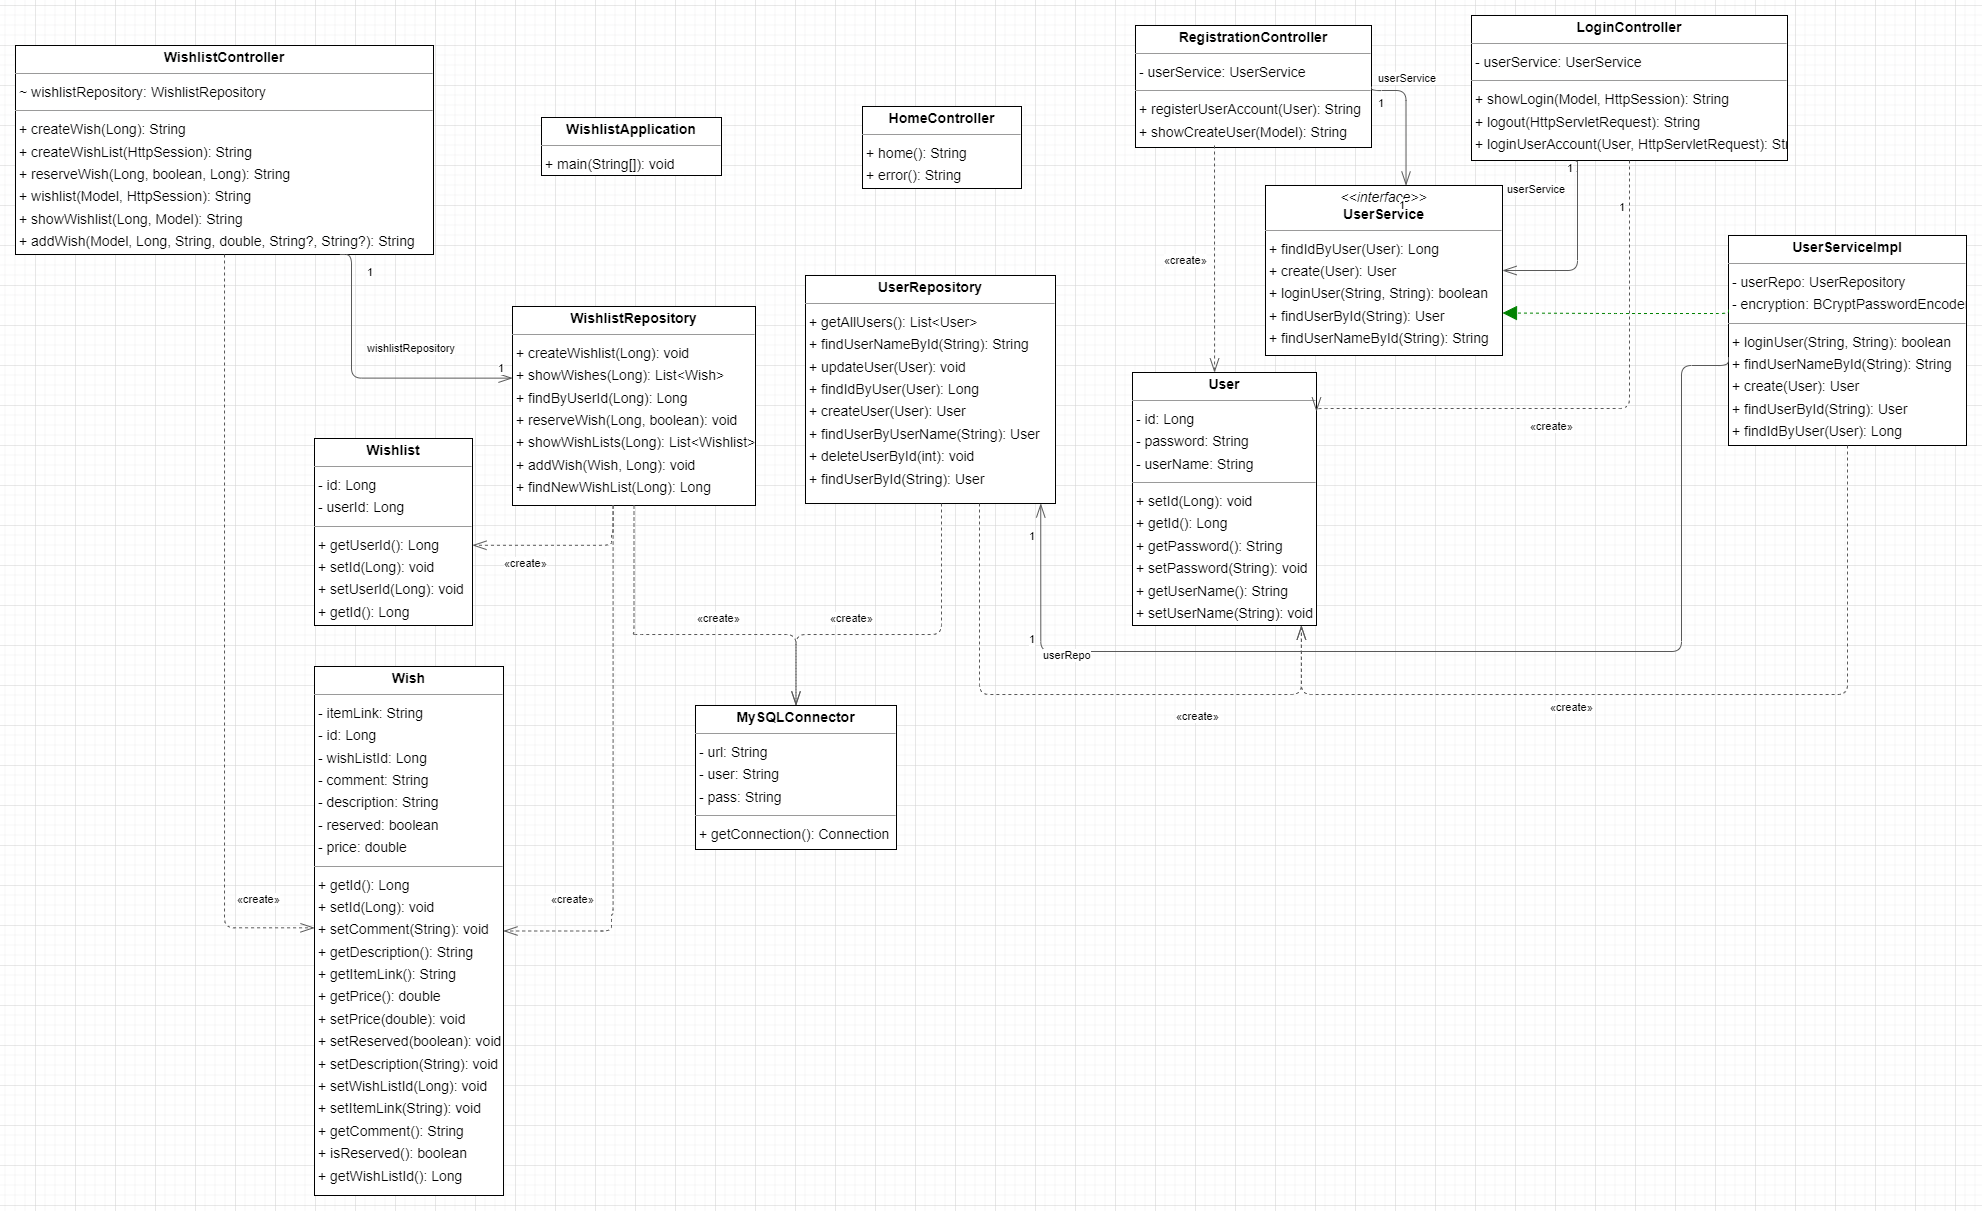

The diagram above was exported from draw.io. Its source (the exported page's mxGraphModel, read from the mxfile embedded in the PNG):
<mxGraphModel dx="2222" dy="1084" grid="1" gridSize="10" guides="1" tooltips="1" connect="1" arrows="1" fold="1" page="0" pageScale="1" pageWidth="827" pageHeight="1169" background="none" math="0" shadow="0">
  <root>
    <mxCell id="0" />
    <mxCell id="1" parent="0" />
    <mxCell id="node6" value="&lt;p style=&quot;margin:0px;margin-top:4px;text-align:center;&quot;&gt;&lt;b&gt;HomeController&lt;/b&gt;&lt;/p&gt;&lt;hr size=&quot;1&quot;/&gt;&lt;p style=&quot;margin:0 0 0 4px;line-height:1.6;&quot;&gt;+ home(): String&lt;br/&gt;+ error(): String&lt;/p&gt;" style="verticalAlign=top;align=left;overflow=fill;fontSize=14;fontFamily=Helvetica;html=1;rounded=0;shadow=0;comic=0;labelBackgroundColor=none;strokeWidth=1;" parent="1" vertex="1">
      <mxGeometry x="147" y="-299" width="159" height="82" as="geometry" />
    </mxCell>
    <mxCell id="node4" value="&lt;p style=&quot;margin:0px;margin-top:4px;text-align:center;&quot;&gt;&lt;b&gt;LoginController&lt;/b&gt;&lt;/p&gt;&lt;hr size=&quot;1&quot;/&gt;&lt;p style=&quot;margin:0 0 0 4px;line-height:1.6;&quot;&gt;- userService: UserService&lt;/p&gt;&lt;hr size=&quot;1&quot;/&gt;&lt;p style=&quot;margin:0 0 0 4px;line-height:1.6;&quot;&gt;+ showLogin(Model, HttpSession): String&lt;br/&gt;+ logout(HttpServletRequest): String&lt;br/&gt;+ loginUserAccount(User, HttpServletRequest): String&lt;/p&gt;" style="verticalAlign=top;align=left;overflow=fill;fontSize=14;fontFamily=Helvetica;html=1;rounded=0;shadow=0;comic=0;labelBackgroundColor=none;strokeWidth=1;" parent="1" vertex="1">
      <mxGeometry x="756" y="-390" width="316" height="145" as="geometry" />
    </mxCell>
    <mxCell id="node9" value="&lt;p style=&quot;margin:0px;margin-top:4px;text-align:center;&quot;&gt;&lt;b&gt;MySQLConnector&lt;/b&gt;&lt;/p&gt;&lt;hr size=&quot;1&quot;/&gt;&lt;p style=&quot;margin:0 0 0 4px;line-height:1.6;&quot;&gt;- url: String&lt;br/&gt;- user: String&lt;br/&gt;- pass: String&lt;/p&gt;&lt;hr size=&quot;1&quot;/&gt;&lt;p style=&quot;margin:0 0 0 4px;line-height:1.6;&quot;&gt;+ getConnection(): Connection&lt;/p&gt;" style="verticalAlign=top;align=left;overflow=fill;fontSize=14;fontFamily=Helvetica;html=1;rounded=0;shadow=0;comic=0;labelBackgroundColor=none;strokeWidth=1;" parent="1" vertex="1">
      <mxGeometry x="-20" y="300" width="201" height="144" as="geometry" />
    </mxCell>
    <mxCell id="node2" value="&lt;p style=&quot;margin:0px;margin-top:4px;text-align:center;&quot;&gt;&lt;b&gt;RegistrationController&lt;/b&gt;&lt;/p&gt;&lt;hr size=&quot;1&quot;/&gt;&lt;p style=&quot;margin:0 0 0 4px;line-height:1.6;&quot;&gt;- userService: UserService&lt;/p&gt;&lt;hr size=&quot;1&quot;/&gt;&lt;p style=&quot;margin:0 0 0 4px;line-height:1.6;&quot;&gt;+ registerUserAccount(User): String&lt;br/&gt;+ showCreateUser(Model): String&lt;/p&gt;" style="verticalAlign=top;align=left;overflow=fill;fontSize=14;fontFamily=Helvetica;html=1;rounded=0;shadow=0;comic=0;labelBackgroundColor=none;strokeWidth=1;" parent="1" vertex="1">
      <mxGeometry x="420" y="-380" width="236" height="122" as="geometry" />
    </mxCell>
    <mxCell id="node10" value="&lt;p style=&quot;margin:0px;margin-top:4px;text-align:center;&quot;&gt;&lt;b&gt;User&lt;/b&gt;&lt;/p&gt;&lt;hr size=&quot;1&quot;/&gt;&lt;p style=&quot;margin:0 0 0 4px;line-height:1.6;&quot;&gt;- id: Long&lt;br/&gt;- password: String&lt;br/&gt;- userName: String&lt;/p&gt;&lt;hr size=&quot;1&quot;/&gt;&lt;p style=&quot;margin:0 0 0 4px;line-height:1.6;&quot;&gt;+ setId(Long): void&lt;br/&gt;+ getId(): Long&lt;br/&gt;+ getPassword(): String&lt;br/&gt;+ setPassword(String): void&lt;br/&gt;+ getUserName(): String&lt;br/&gt;+ setUserName(String): void&lt;/p&gt;" style="verticalAlign=top;align=left;overflow=fill;fontSize=14;fontFamily=Helvetica;html=1;rounded=0;shadow=0;comic=0;labelBackgroundColor=none;strokeWidth=1;" parent="1" vertex="1">
      <mxGeometry x="417" y="-33" width="184" height="253" as="geometry" />
    </mxCell>
    <mxCell id="node11" value="&lt;p style=&quot;margin:0px;margin-top:4px;text-align:center;&quot;&gt;&lt;b&gt;UserRepository&lt;/b&gt;&lt;/p&gt;&lt;hr size=&quot;1&quot;/&gt;&lt;p style=&quot;margin:0 0 0 4px;line-height:1.6;&quot;&gt;+ getAllUsers(): List&amp;lt;User&amp;gt;&lt;br/&gt;+ findUserNameById(String): String&lt;br/&gt;+ updateUser(User): void&lt;br/&gt;+ findIdByUser(User): Long&lt;br/&gt;+ createUser(User): User&lt;br/&gt;+ findUserByUserName(String): User&lt;br/&gt;+ deleteUserById(int): void&lt;br/&gt;+ findUserById(String): User&lt;/p&gt;" style="verticalAlign=top;align=left;overflow=fill;fontSize=14;fontFamily=Helvetica;html=1;rounded=0;shadow=0;comic=0;labelBackgroundColor=none;strokeWidth=1;" parent="1" vertex="1">
      <mxGeometry x="90" y="-130" width="250" height="228" as="geometry" />
    </mxCell>
    <mxCell id="node0" value="&lt;p style=&quot;margin:0px;margin-top:4px;text-align:center;&quot;&gt;&lt;i&gt;&amp;lt;&amp;lt;interface&amp;gt;&amp;gt;&lt;/i&gt;&lt;br/&gt;&lt;b&gt;UserService&lt;/b&gt;&lt;/p&gt;&lt;hr size=&quot;1&quot;/&gt;&lt;p style=&quot;margin:0 0 0 4px;line-height:1.6;&quot;&gt;+ findIdByUser(User): Long&lt;br/&gt;+ create(User): User&lt;br/&gt;+ loginUser(String, String): boolean&lt;br/&gt;+ findUserById(String): User&lt;br/&gt;+ findUserNameById(String): String&lt;/p&gt;" style="verticalAlign=top;align=left;overflow=fill;fontSize=14;fontFamily=Helvetica;html=1;rounded=0;shadow=0;comic=0;labelBackgroundColor=none;strokeWidth=1;" parent="1" vertex="1">
      <mxGeometry x="550" y="-220" width="237" height="170" as="geometry" />
    </mxCell>
    <mxCell id="node5" value="&lt;p style=&quot;margin:0px;margin-top:4px;text-align:center;&quot;&gt;&lt;b&gt;UserServiceImpl&lt;/b&gt;&lt;/p&gt;&lt;hr size=&quot;1&quot;/&gt;&lt;p style=&quot;margin:0 0 0 4px;line-height:1.6;&quot;&gt;- userRepo: UserRepository&lt;br/&gt;- encryption: BCryptPasswordEncoder&lt;/p&gt;&lt;hr size=&quot;1&quot;/&gt;&lt;p style=&quot;margin:0 0 0 4px;line-height:1.6;&quot;&gt;+ loginUser(String, String): boolean&lt;br/&gt;+ findUserNameById(String): String&lt;br/&gt;+ create(User): User&lt;br/&gt;+ findUserById(String): User&lt;br/&gt;+ findIdByUser(User): Long&lt;/p&gt;" style="verticalAlign=top;align=left;overflow=fill;fontSize=14;fontFamily=Helvetica;html=1;rounded=0;shadow=0;comic=0;labelBackgroundColor=none;strokeWidth=1;" parent="1" vertex="1">
      <mxGeometry x="1013" y="-170" width="238" height="210" as="geometry" />
    </mxCell>
    <mxCell id="node1" value="&lt;p style=&quot;margin:0px;margin-top:4px;text-align:center;&quot;&gt;&lt;b&gt;Wish&lt;/b&gt;&lt;/p&gt;&lt;hr size=&quot;1&quot;/&gt;&lt;p style=&quot;margin:0 0 0 4px;line-height:1.6;&quot;&gt;- itemLink: String&lt;br/&gt;- id: Long&lt;br/&gt;- wishListId: Long&lt;br/&gt;- comment: String&lt;br/&gt;- description: String&lt;br/&gt;- reserved: boolean&lt;br/&gt;- price: double&lt;/p&gt;&lt;hr size=&quot;1&quot;/&gt;&lt;p style=&quot;margin:0 0 0 4px;line-height:1.6;&quot;&gt;+ getId(): Long&lt;br/&gt;+ setId(Long): void&lt;br/&gt;+ setComment(String): void&lt;br/&gt;+ getDescription(): String&lt;br/&gt;+ getItemLink(): String&lt;br/&gt;+ getPrice(): double&lt;br/&gt;+ setPrice(double): void&lt;br/&gt;+ setReserved(boolean): void&lt;br/&gt;+ setDescription(String): void&lt;br/&gt;+ setWishListId(Long): void&lt;br/&gt;+ setItemLink(String): void&lt;br/&gt;+ getComment(): String&lt;br/&gt;+ isReserved(): boolean&lt;br/&gt;+ getWishListId(): Long&lt;/p&gt;" style="verticalAlign=top;align=left;overflow=fill;fontSize=14;fontFamily=Helvetica;html=1;rounded=0;shadow=0;comic=0;labelBackgroundColor=none;strokeWidth=1;" parent="1" vertex="1">
      <mxGeometry x="-401" y="261" width="189" height="529" as="geometry" />
    </mxCell>
    <mxCell id="node12" value="&lt;p style=&quot;margin:0px;margin-top:4px;text-align:center;&quot;&gt;&lt;b&gt;Wishlist&lt;/b&gt;&lt;/p&gt;&lt;hr size=&quot;1&quot;/&gt;&lt;p style=&quot;margin:0 0 0 4px;line-height:1.6;&quot;&gt;- id: Long&lt;br/&gt;- userId: Long&lt;/p&gt;&lt;hr size=&quot;1&quot;/&gt;&lt;p style=&quot;margin:0 0 0 4px;line-height:1.6;&quot;&gt;+ getUserId(): Long&lt;br/&gt;+ setId(Long): void&lt;br/&gt;+ setUserId(Long): void&lt;br/&gt;+ getId(): Long&lt;/p&gt;" style="verticalAlign=top;align=left;overflow=fill;fontSize=14;fontFamily=Helvetica;html=1;rounded=0;shadow=0;comic=0;labelBackgroundColor=none;strokeWidth=1;" parent="1" vertex="1">
      <mxGeometry x="-401" y="33" width="158" height="187" as="geometry" />
    </mxCell>
    <mxCell id="node8" value="&lt;p style=&quot;margin:0px;margin-top:4px;text-align:center;&quot;&gt;&lt;b&gt;WishlistApplication&lt;/b&gt;&lt;/p&gt;&lt;hr size=&quot;1&quot;/&gt;&lt;p style=&quot;margin:0 0 0 4px;line-height:1.6;&quot;&gt;+ main(String[]): void&lt;/p&gt;" style="verticalAlign=top;align=left;overflow=fill;fontSize=14;fontFamily=Helvetica;html=1;rounded=0;shadow=0;comic=0;labelBackgroundColor=none;strokeWidth=1;" parent="1" vertex="1">
      <mxGeometry x="-174" y="-288" width="180" height="58" as="geometry" />
    </mxCell>
    <mxCell id="node7" value="&lt;p style=&quot;margin:0px;margin-top:4px;text-align:center;&quot;&gt;&lt;b&gt;WishlistController&lt;/b&gt;&lt;/p&gt;&lt;hr size=&quot;1&quot;/&gt;&lt;p style=&quot;margin:0 0 0 4px;line-height:1.6;&quot;&gt;~ wishlistRepository: WishlistRepository&lt;/p&gt;&lt;hr size=&quot;1&quot;/&gt;&lt;p style=&quot;margin:0 0 0 4px;line-height:1.6;&quot;&gt;+ createWish(Long): String&lt;br/&gt;+ createWishList(HttpSession): String&lt;br/&gt;+ reserveWish(Long, boolean, Long): String&lt;br/&gt;+ wishlist(Model, HttpSession): String&lt;br/&gt;+ showWishlist(Long, Model): String&lt;br/&gt;+ addWish(Model, Long, String, double, String?, String?): String&lt;/p&gt;" style="verticalAlign=top;align=left;overflow=fill;fontSize=14;fontFamily=Helvetica;html=1;rounded=0;shadow=0;comic=0;labelBackgroundColor=none;strokeWidth=1;" parent="1" vertex="1">
      <mxGeometry x="-700" y="-360" width="418" height="209" as="geometry" />
    </mxCell>
    <mxCell id="node3" value="&lt;p style=&quot;margin:0px;margin-top:4px;text-align:center;&quot;&gt;&lt;b&gt;WishlistRepository&lt;/b&gt;&lt;/p&gt;&lt;hr size=&quot;1&quot;/&gt;&lt;p style=&quot;margin:0 0 0 4px;line-height:1.6;&quot;&gt;+ createWishlist(Long): void&lt;br/&gt;+ showWishes(Long): List&amp;lt;Wish&amp;gt;&lt;br/&gt;+ findByUserId(Long): Long&lt;br/&gt;+ reserveWish(Long, boolean): void&lt;br/&gt;+ showWishLists(Long): List&amp;lt;Wishlist&amp;gt;&lt;br/&gt;+ addWish(Wish, Long): void&lt;br/&gt;+ findNewWishList(Long): Long&lt;/p&gt;" style="verticalAlign=top;align=left;overflow=fill;fontSize=14;fontFamily=Helvetica;html=1;rounded=0;shadow=0;comic=0;labelBackgroundColor=none;strokeWidth=1;" parent="1" vertex="1">
      <mxGeometry x="-203" y="-99" width="243" height="199" as="geometry" />
    </mxCell>
    <mxCell id="edge8" value="" style="html=1;rounded=1;edgeStyle=orthogonalEdgeStyle;dashed=1;startArrow=none;endArrow=openThin;endSize=12;strokeColor=#595959;exitX=0.500;exitY=1.000;exitDx=0;exitDy=0;entryX=1.000;entryY=0.154;entryDx=0;entryDy=0;" parent="1" source="node4" target="node10" edge="1">
      <mxGeometry width="50" height="50" relative="1" as="geometry">
        <Array as="points">
          <mxPoint x="914" y="3" />
        </Array>
      </mxGeometry>
    </mxCell>
    <mxCell id="label50" value="«create»" style="edgeLabel;resizable=0;html=1;align=left;verticalAlign=top;strokeColor=default;" parent="edge8" vertex="1" connectable="0">
      <mxGeometry x="813" y="8" as="geometry" />
    </mxCell>
    <mxCell id="edge12" value="" style="html=1;rounded=1;edgeStyle=orthogonalEdgeStyle;dashed=0;startArrow=diamondThinstartSize=12;endArrow=openThin;endSize=12;strokeColor=#595959;exitX=0.331;exitY=1.000;exitDx=0;exitDy=0;entryX=1.000;entryY=0.500;entryDx=0;entryDy=0;" parent="1" source="node4" target="node0" edge="1">
      <mxGeometry width="50" height="50" relative="1" as="geometry">
        <Array as="points">
          <mxPoint x="861" y="-244" />
          <mxPoint x="862" y="-244" />
          <mxPoint x="862" y="-135" />
        </Array>
      </mxGeometry>
    </mxCell>
    <mxCell id="label72" value="1" style="edgeLabel;resizable=0;html=1;align=left;verticalAlign=top;strokeColor=default;" parent="edge12" vertex="1" connectable="0">
      <mxGeometry x="850" y="-250" as="geometry" />
    </mxCell>
    <mxCell id="label76" value="1" style="edgeLabel;resizable=0;html=1;align=left;verticalAlign=top;strokeColor=default;" parent="edge12" vertex="1" connectable="0">
      <mxGeometry x="902" y="-211" as="geometry" />
    </mxCell>
    <mxCell id="label77" value="userService" style="edgeLabel;resizable=0;html=1;align=left;verticalAlign=top;strokeColor=default;" parent="edge12" vertex="1" connectable="0">
      <mxGeometry x="790" y="-229" as="geometry" />
    </mxCell>
    <mxCell id="edge5" value="" style="html=1;rounded=1;edgeStyle=orthogonalEdgeStyle;dashed=1;startArrow=none;endArrow=openThin;endSize=12;strokeColor=#595959;entryX=0.446;entryY=0.000;entryDx=0;entryDy=0;" parent="1" target="node10" edge="1">
      <mxGeometry width="50" height="50" relative="1" as="geometry">
        <Array as="points" />
        <mxPoint x="499" y="-260" as="sourcePoint" />
      </mxGeometry>
    </mxCell>
    <mxCell id="label32" value="«create»" style="edgeLabel;resizable=0;html=1;align=left;verticalAlign=top;strokeColor=default;" parent="edge5" vertex="1" connectable="0">
      <mxGeometry x="447" y="-158" as="geometry" />
    </mxCell>
    <mxCell id="edge11" value="" style="html=1;rounded=1;edgeStyle=orthogonalEdgeStyle;dashed=0;startArrow=diamondThinstartSize=12;endArrow=openThin;endSize=12;strokeColor=#595959;exitX=1.000;exitY=0.500;exitDx=0;exitDy=0;entryX=0.593;entryY=0.000;entryDx=0;entryDy=0;" parent="1" source="node2" target="node0" edge="1">
      <mxGeometry width="50" height="50" relative="1" as="geometry">
        <Array as="points">
          <mxPoint x="656" y="-315" />
          <mxPoint x="691" y="-315" />
        </Array>
      </mxGeometry>
    </mxCell>
    <mxCell id="label66" value="1" style="edgeLabel;resizable=0;html=1;align=left;verticalAlign=top;strokeColor=default;" parent="edge11" vertex="1" connectable="0">
      <mxGeometry x="661" y="-315" as="geometry" />
    </mxCell>
    <mxCell id="label70" value="1" style="edgeLabel;resizable=0;html=1;align=left;verticalAlign=top;strokeColor=default;" parent="edge11" vertex="1" connectable="0">
      <mxGeometry x="682" y="-213" as="geometry" />
    </mxCell>
    <mxCell id="label71" value="userService" style="edgeLabel;resizable=0;html=1;align=left;verticalAlign=top;strokeColor=default;" parent="edge11" vertex="1" connectable="0">
      <mxGeometry x="661" y="-340" as="geometry" />
    </mxCell>
    <mxCell id="edge9" value="" style="html=1;rounded=1;edgeStyle=orthogonalEdgeStyle;dashed=1;startArrow=none;endArrow=openThin;endSize=12;strokeColor=#595959;entryX=0.500;entryY=0.000;entryDx=0;entryDy=0;" parent="1" target="node9" edge="1">
      <mxGeometry width="50" height="50" relative="1" as="geometry">
        <Array as="points">
          <mxPoint x="226" y="229" />
          <mxPoint x="81" y="229" />
        </Array>
        <mxPoint x="226" y="98" as="sourcePoint" />
      </mxGeometry>
    </mxCell>
    <mxCell id="label56" value="«create»" style="edgeLabel;resizable=0;html=1;align=left;verticalAlign=top;strokeColor=default;" parent="edge9" vertex="1" connectable="0">
      <mxGeometry x="113" y="200" as="geometry" />
    </mxCell>
    <mxCell id="edge3" value="" style="html=1;rounded=1;edgeStyle=orthogonalEdgeStyle;dashed=1;startArrow=none;endArrow=openThin;endSize=12;strokeColor=#595959;entryX=0.918;entryY=1.000;entryDx=0;entryDy=0;" parent="1" target="node10" edge="1">
      <mxGeometry width="50" height="50" relative="1" as="geometry">
        <Array as="points">
          <mxPoint x="264" y="289" />
          <mxPoint x="586" y="289" />
        </Array>
        <mxPoint x="264" y="98" as="sourcePoint" />
      </mxGeometry>
    </mxCell>
    <mxCell id="label20" value="«create»" style="edgeLabel;resizable=0;html=1;align=left;verticalAlign=top;strokeColor=default;" parent="edge3" vertex="1" connectable="0">
      <mxGeometry x="459" y="298" as="geometry" />
    </mxCell>
    <mxCell id="edge2" value="" style="html=1;rounded=1;edgeStyle=orthogonalEdgeStyle;dashed=1;startArrow=none;endArrow=openThin;endSize=12;strokeColor=#595959;exitX=0.500;exitY=1.000;exitDx=0;exitDy=0;entryX=0.918;entryY=1.000;entryDx=0;entryDy=0;" parent="1" source="node5" target="node10" edge="1">
      <mxGeometry width="50" height="50" relative="1" as="geometry">
        <Array as="points">
          <mxPoint x="1132" y="289" />
          <mxPoint x="586" y="289" />
        </Array>
      </mxGeometry>
    </mxCell>
    <mxCell id="label14" value="«create»" style="edgeLabel;resizable=0;html=1;align=left;verticalAlign=top;strokeColor=default;" parent="edge2" vertex="1" connectable="0">
      <mxGeometry x="833" y="289" as="geometry" />
    </mxCell>
    <mxCell id="edge4" value="" style="html=1;rounded=1;edgeStyle=orthogonalEdgeStyle;dashed=0;startArrow=diamondThinstartSize=12;endArrow=openThin;endSize=12;strokeColor=#595959;exitX=0.000;exitY=0.579;exitDx=0;exitDy=0;entryX=0.941;entryY=1.000;entryDx=0;entryDy=0;" parent="1" source="node5" target="node11" edge="1">
      <mxGeometry width="50" height="50" relative="1" as="geometry">
        <Array as="points">
          <mxPoint x="966" y="-40" />
          <mxPoint x="966" y="246" />
          <mxPoint x="326" y="246" />
        </Array>
      </mxGeometry>
    </mxCell>
    <mxCell id="label24" value="1" style="edgeLabel;resizable=0;html=1;align=left;verticalAlign=top;strokeColor=default;" parent="edge4" vertex="1" connectable="0">
      <mxGeometry x="312" y="221" as="geometry" />
    </mxCell>
    <mxCell id="label28" value="1" style="edgeLabel;resizable=0;html=1;align=left;verticalAlign=top;strokeColor=default;" parent="edge4" vertex="1" connectable="0">
      <mxGeometry x="312" y="118" as="geometry" />
    </mxCell>
    <mxCell id="label29" value="userRepo" style="edgeLabel;resizable=0;html=1;align=left;verticalAlign=top;strokeColor=default;" parent="edge4" vertex="1" connectable="0">
      <mxGeometry x="326" y="237" as="geometry" />
    </mxCell>
    <mxCell id="edge0" value="" style="html=1;rounded=1;edgeStyle=orthogonalEdgeStyle;dashed=1;startArrow=none;endArrow=block;endSize=12;strokeColor=#008200;exitX=0.000;exitY=0.353;exitDx=0;exitDy=0;entryX=1;entryY=0.75;entryDx=0;entryDy=0;" parent="1" source="node5" target="node0" edge="1">
      <mxGeometry width="50" height="50" relative="1" as="geometry">
        <Array as="points">
          <mxPoint x="1013" y="-92" />
          <mxPoint x="900" y="-92" />
        </Array>
        <mxPoint x="790" y="-82" as="targetPoint" />
      </mxGeometry>
    </mxCell>
    <mxCell id="edge13" value="" style="html=1;rounded=1;edgeStyle=orthogonalEdgeStyle;dashed=1;startArrow=none;endArrow=openThin;endSize=12;strokeColor=#595959;exitX=0.500;exitY=1.000;exitDx=0;exitDy=0;entryX=0.000;entryY=0.494;entryDx=0;entryDy=0;" parent="1" source="node7" target="node1" edge="1">
      <mxGeometry width="50" height="50" relative="1" as="geometry">
        <Array as="points">
          <mxPoint x="-491" y="522" />
        </Array>
      </mxGeometry>
    </mxCell>
    <mxCell id="label80" value="«create»" style="edgeLabel;resizable=0;html=1;align=left;verticalAlign=top;strokeColor=default;" parent="edge13" vertex="1" connectable="0">
      <mxGeometry x="-480" y="481" as="geometry" />
    </mxCell>
    <mxCell id="edge7" value="" style="html=1;rounded=1;edgeStyle=orthogonalEdgeStyle;dashed=0;startArrow=diamondThinstartSize=12;endArrow=openThin;endSize=12;strokeColor=#595959;exitX=0.776;exitY=1.000;exitDx=0;exitDy=0;entryX=0.000;entryY=0.360;entryDx=0;entryDy=0;" parent="1" source="node7" target="node3" edge="1">
      <mxGeometry width="50" height="50" relative="1" as="geometry">
        <Array as="points">
          <mxPoint x="-364" y="-27" />
        </Array>
      </mxGeometry>
    </mxCell>
    <mxCell id="label42" value="1" style="edgeLabel;resizable=0;html=1;align=left;verticalAlign=top;strokeColor=default;" parent="edge7" vertex="1" connectable="0">
      <mxGeometry x="-350" y="-146" as="geometry" />
    </mxCell>
    <mxCell id="label46" value="1" style="edgeLabel;resizable=0;html=1;align=left;verticalAlign=top;strokeColor=default;" parent="edge7" vertex="1" connectable="0">
      <mxGeometry x="-219" y="-50" as="geometry" />
    </mxCell>
    <mxCell id="label47" value="wishlistRepository" style="edgeLabel;resizable=0;html=1;align=left;verticalAlign=top;strokeColor=default;" parent="edge7" vertex="1" connectable="0">
      <mxGeometry x="-350" y="-70" as="geometry" />
    </mxCell>
    <mxCell id="edge10" value="" style="html=1;rounded=1;edgeStyle=orthogonalEdgeStyle;dashed=1;startArrow=none;endArrow=openThin;endSize=12;strokeColor=#595959;exitX=0.500;exitY=1.000;exitDx=0;exitDy=0;entryX=0.500;entryY=0.000;entryDx=0;entryDy=0;" parent="1" source="node3" target="node9" edge="1">
      <mxGeometry width="50" height="50" relative="1" as="geometry">
        <Array as="points">
          <mxPoint x="-84" y="229" />
          <mxPoint x="138" y="229" />
        </Array>
      </mxGeometry>
    </mxCell>
    <mxCell id="label62" value="«create»" style="edgeLabel;resizable=0;html=1;align=left;verticalAlign=top;strokeColor=default;" parent="edge10" vertex="1" connectable="0">
      <mxGeometry x="-20" y="200" as="geometry" />
    </mxCell>
    <mxCell id="edge6" value="" style="html=1;rounded=1;edgeStyle=orthogonalEdgeStyle;dashed=1;startArrow=none;endArrow=openThin;endSize=12;strokeColor=#595959;exitX=0.414;exitY=1.000;exitDx=0;exitDy=0;entryX=1.000;entryY=0.500;entryDx=0;entryDy=0;" parent="1" source="node3" target="node1" edge="1">
      <mxGeometry width="50" height="50" relative="1" as="geometry">
        <Array as="points">
          <mxPoint x="-104" y="509" />
        </Array>
      </mxGeometry>
    </mxCell>
    <mxCell id="label38" value="«create»" style="edgeLabel;resizable=0;html=1;align=left;verticalAlign=top;strokeColor=default;" parent="edge6" vertex="1" connectable="0">
      <mxGeometry x="-166" y="481" as="geometry" />
    </mxCell>
    <mxCell id="edge1" value="" style="html=1;rounded=1;edgeStyle=orthogonalEdgeStyle;dashed=1;startArrow=none;endArrow=openThin;endSize=12;strokeColor=#595959;exitX=0.414;exitY=1.000;exitDx=0;exitDy=0;entryX=1.000;entryY=0.571;entryDx=0;entryDy=0;" parent="1" source="node3" target="node12" edge="1">
      <mxGeometry width="50" height="50" relative="1" as="geometry">
        <Array as="points">
          <mxPoint x="-104" y="128" />
        </Array>
      </mxGeometry>
    </mxCell>
    <mxCell id="label8" value="«create»" style="edgeLabel;resizable=0;html=1;align=left;verticalAlign=top;strokeColor=default;" parent="edge1" vertex="1" connectable="0">
      <mxGeometry x="-213" y="145" as="geometry" />
    </mxCell>
  </root>
</mxGraphModel>